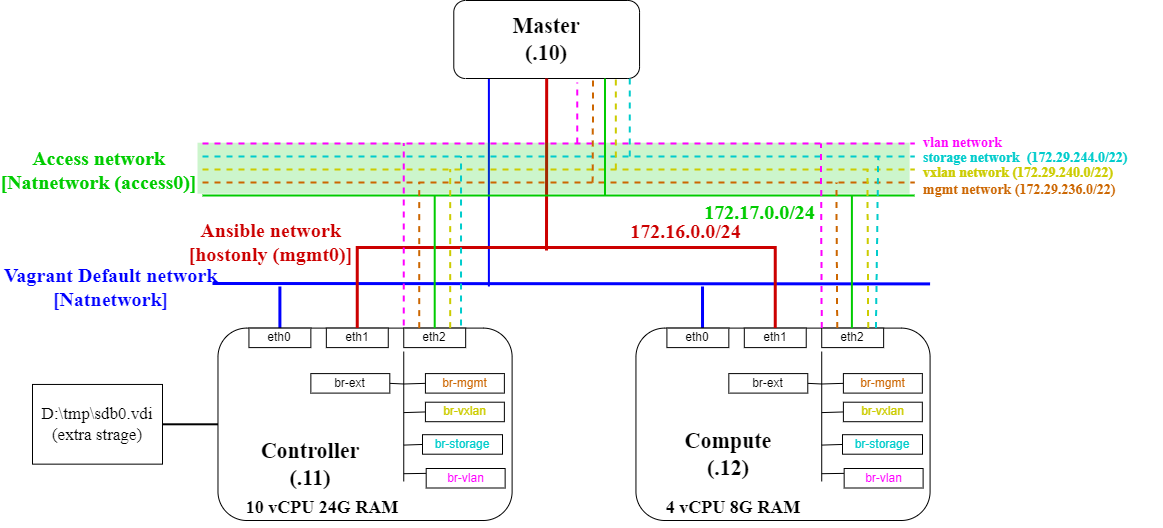

The diagram above was exported from draw.io. Its source (the exported page's mxGraphModel, read from the mxfile embedded in the PNG):
<mxGraphModel dx="1102" dy="345" grid="1" gridSize="10" guides="1" tooltips="1" connect="1" arrows="1" fold="1" page="1" pageScale="1" pageWidth="827" pageHeight="1169" math="0" shadow="0">
  <root>
    <mxCell id="0" />
    <mxCell id="1" parent="0" />
    <mxCell id="5" style="edgeStyle=none;html=1;exitX=0.189;exitY=1;exitDx=0;exitDy=0;fontFamily=MS明朝;fontSize=18;endArrow=none;endFill=0;strokeWidth=2;fillColor=#f8cecc;strokeColor=#0000FF;exitPerimeter=0;" parent="1" source="2" edge="1">
      <mxGeometry relative="1" as="geometry">
        <mxPoint x="556.3879003558719" y="405.99999999999994" as="targetPoint" />
        <mxPoint x="556.3879003558719" y="276" as="sourcePoint" />
      </mxGeometry>
    </mxCell>
    <mxCell id="2" value="Master&lt;br style=&quot;font-size: 22px;&quot;&gt;(.10)" style="rounded=1;whiteSpace=wrap;html=1;fontSize=22;fontFamily=MS明朝;fontStyle=1" parent="1" vertex="1">
      <mxGeometry x="521.2937722419929" y="120" width="185.76512455516018" height="78" as="geometry" />
    </mxCell>
    <mxCell id="7" style="edgeStyle=none;html=1;exitX=0.5;exitY=0;exitDx=0;exitDy=0;fontFamily=MS明朝;fontSize=18;endArrow=none;endFill=0;strokeWidth=3;fillColor=#f8cecc;strokeColor=#0000FF;" parent="1" source="27" edge="1">
      <mxGeometry relative="1" as="geometry">
        <mxPoint x="347.4021352313167" y="405.99999999999994" as="targetPoint" />
      </mxGeometry>
    </mxCell>
    <mxCell id="3" value="" style="rounded=1;whiteSpace=wrap;html=1;fontFamily=MS明朝;fontSize=18;" parent="1" vertex="1">
      <mxGeometry x="285.48042704626334" y="447.59999999999997" width="294.1281138790036" height="192.39999999999998" as="geometry" />
    </mxCell>
    <mxCell id="4" value="" style="endArrow=none;html=1;fontFamily=MS明朝;fontSize=18;strokeWidth=3;fillColor=#f8cecc;strokeColor=#0000FF;" parent="1" edge="1">
      <mxGeometry width="50" height="50" relative="1" as="geometry">
        <mxPoint x="280" y="403" as="sourcePoint" />
        <mxPoint x="997.5800711743773" y="403.40000000000003" as="targetPoint" />
      </mxGeometry>
    </mxCell>
    <mxCell id="14" value="Vagrant Default network&lt;br style=&quot;font-size: 20px;&quot;&gt;[Natnetwork]" style="edgeLabel;html=1;align=center;verticalAlign=middle;resizable=0;points=[];fontFamily=Times New Roman;fontStyle=1;fontSize=20;fontColor=#0000FF;labelBackgroundColor=none;" parent="4" vertex="1" connectable="0">
      <mxGeometry x="-0.2143" y="1" relative="1" as="geometry">
        <mxPoint x="-385" y="3" as="offset" />
      </mxGeometry>
    </mxCell>
    <mxCell id="8" style="edgeStyle=none;html=1;exitX=0.5;exitY=0;exitDx=0;exitDy=0;fontFamily=MS明朝;fontSize=18;endArrow=none;endFill=0;strokeWidth=3;fillColor=#f8cecc;strokeColor=#0000FF;" parent="1" edge="1">
      <mxGeometry relative="1" as="geometry">
        <mxPoint x="770.0177935943061" y="405.99999999999994" as="targetPoint" />
        <mxPoint x="770.0177935943061" y="447.59999999999997" as="sourcePoint" />
      </mxGeometry>
    </mxCell>
    <mxCell id="15" value="" style="edgeStyle=none;html=1;strokeColor=#0000FF;" parent="1" target="2" edge="1">
      <mxGeometry relative="1" as="geometry">
        <mxPoint x="686.4183274021354" y="198" as="sourcePoint" />
      </mxGeometry>
    </mxCell>
    <mxCell id="20" style="edgeStyle=none;html=1;fontFamily=MS明朝;fontSize=18;endArrow=none;endFill=0;strokeWidth=3;fillColor=#f8cecc;strokeColor=#CC0000;fontColor=#CC0000;entryX=0.5;entryY=1;entryDx=0;entryDy=0;" parent="1" target="2" edge="1">
      <mxGeometry relative="1" as="geometry">
        <mxPoint x="609.7953736654804" y="276" as="targetPoint" />
        <mxPoint x="614" y="370" as="sourcePoint" />
      </mxGeometry>
    </mxCell>
    <mxCell id="21" value="" style="edgeStyle=none;html=1;strokeColor=#0000FF;" parent="1" edge="1">
      <mxGeometry relative="1" as="geometry">
        <mxPoint x="794.781316725979" y="185" as="targetPoint" />
        <mxPoint x="794.781316725979" y="185" as="sourcePoint" />
      </mxGeometry>
    </mxCell>
    <mxCell id="25" value="Controller (.11)" style="text;html=1;strokeColor=none;fillColor=none;align=center;verticalAlign=middle;whiteSpace=wrap;rounded=0;fontFamily=Times New Roman;fontSize=22;fontStyle=1" parent="1" vertex="1">
      <mxGeometry x="316.44128113879003" y="564.9999999999999" width="123.84341637010678" height="39" as="geometry" />
    </mxCell>
    <mxCell id="27" value="eth0" style="rounded=0;whiteSpace=wrap;html=1;" parent="1" vertex="1">
      <mxGeometry x="316.44128113879003" y="447.59999999999997" width="61.92170818505339" height="19.5" as="geometry" />
    </mxCell>
    <mxCell id="28" value="eth1" style="rounded=0;whiteSpace=wrap;html=1;" parent="1" vertex="1">
      <mxGeometry x="393.84341637010675" y="447.59999999999997" width="61.92170818505339" height="19.5" as="geometry" />
    </mxCell>
    <mxCell id="29" value="eth2" style="rounded=0;whiteSpace=wrap;html=1;" parent="1" vertex="1">
      <mxGeometry x="471.24555160142353" y="447.59999999999997" width="61.92170818505339" height="19.5" as="geometry" />
    </mxCell>
    <mxCell id="39" style="edgeStyle=none;html=1;exitX=0;exitY=0.5;exitDx=0;exitDy=0;endArrow=none;endFill=0;" parent="1" source="31" edge="1">
      <mxGeometry relative="1" as="geometry">
        <mxPoint x="471.24555160142353" y="503.5" as="targetPoint" />
      </mxGeometry>
    </mxCell>
    <mxCell id="31" value="br-mgmt" style="rounded=0;whiteSpace=wrap;html=1;fontColor=#CC6600;" parent="1" vertex="1">
      <mxGeometry x="492.9181494661922" y="493.09999999999997" width="78.95017793594306" height="19.5" as="geometry" />
    </mxCell>
    <mxCell id="40" style="edgeStyle=none;html=1;exitX=1;exitY=0.5;exitDx=0;exitDy=0;endArrow=none;endFill=0;" parent="1" source="32" edge="1">
      <mxGeometry relative="1" as="geometry">
        <mxPoint x="471.24555160142353" y="503.5" as="targetPoint" />
      </mxGeometry>
    </mxCell>
    <mxCell id="32" value="br-ext" style="rounded=0;whiteSpace=wrap;html=1;" parent="1" vertex="1">
      <mxGeometry x="378.3629893238434" y="493.09999999999997" width="78.95017793594306" height="19.5" as="geometry" />
    </mxCell>
    <mxCell id="41" style="edgeStyle=none;html=1;exitX=0;exitY=0.5;exitDx=0;exitDy=0;endArrow=none;endFill=0;" parent="1" source="33" edge="1">
      <mxGeometry relative="1" as="geometry">
        <mxPoint x="471.24555160142353" y="532.0999999999999" as="targetPoint" />
      </mxGeometry>
    </mxCell>
    <mxCell id="33" value="br-vxlan" style="rounded=0;whiteSpace=wrap;html=1;fontColor=#CCCC00;" parent="1" vertex="1">
      <mxGeometry x="492.9181494661922" y="521.6999999999999" width="78.95017793594306" height="19.5" as="geometry" />
    </mxCell>
    <mxCell id="42" style="edgeStyle=none;html=1;exitX=0;exitY=0.5;exitDx=0;exitDy=0;endArrow=none;endFill=0;" parent="1" source="34" edge="1">
      <mxGeometry relative="1" as="geometry">
        <mxPoint x="471.24555160142353" y="564.5999999999999" as="targetPoint" />
      </mxGeometry>
    </mxCell>
    <mxCell id="34" value="br-storage" style="rounded=0;whiteSpace=wrap;html=1;fontColor=#00CCCC;" parent="1" vertex="1">
      <mxGeometry x="490" y="554.2" width="80" height="19.5" as="geometry" />
    </mxCell>
    <mxCell id="43" style="edgeStyle=none;html=1;exitX=0;exitY=0.25;exitDx=0;exitDy=0;endArrow=none;endFill=0;" parent="1" source="36" edge="1">
      <mxGeometry relative="1" as="geometry">
        <mxPoint x="471.24555160142353" y="593.1999999999999" as="targetPoint" />
      </mxGeometry>
    </mxCell>
    <mxCell id="36" value="br-vlan" style="rounded=0;whiteSpace=wrap;html=1;fontColor=#FF00FF;" parent="1" vertex="1">
      <mxGeometry x="493.69217081850536" y="587.9999999999999" width="78.95017793594306" height="19.5" as="geometry" />
    </mxCell>
    <mxCell id="38" value="" style="endArrow=none;html=1;" parent="1" edge="1">
      <mxGeometry width="50" height="50" relative="1" as="geometry">
        <mxPoint x="471.24555160142353" y="600.9999999999999" as="sourcePoint" />
        <mxPoint x="471.24555160142353" y="471" as="targetPoint" />
      </mxGeometry>
    </mxCell>
    <mxCell id="44" value="" style="rounded=1;whiteSpace=wrap;html=1;fontFamily=MS明朝;fontSize=18;" parent="1" vertex="1">
      <mxGeometry x="703.4519572953736" y="447.59999999999997" width="294.1281138790036" height="192.39999999999998" as="geometry" />
    </mxCell>
    <mxCell id="45" value="Compute&lt;br&gt;(.12)" style="text;html=1;strokeColor=none;fillColor=none;align=center;verticalAlign=middle;whiteSpace=wrap;rounded=0;fontFamily=Times New Roman;fontSize=22;fontStyle=1" parent="1" vertex="1">
      <mxGeometry x="734.4128113879003" y="554.1999999999999" width="123.84341637010678" height="39" as="geometry" />
    </mxCell>
    <mxCell id="46" value="eth0" style="rounded=0;whiteSpace=wrap;html=1;" parent="1" vertex="1">
      <mxGeometry x="734.4128113879003" y="447.59999999999997" width="61.92170818505339" height="19.5" as="geometry" />
    </mxCell>
    <mxCell id="47" value="eth1" style="rounded=0;whiteSpace=wrap;html=1;" parent="1" vertex="1">
      <mxGeometry x="811.8149466192172" y="447.59999999999997" width="61.92170818505339" height="19.5" as="geometry" />
    </mxCell>
    <mxCell id="18" value="" style="endArrow=none;html=1;fontFamily=MS明朝;fontSize=18;strokeWidth=3;fillColor=#f8cecc;strokeColor=#CC0000;fontColor=#CC0000;exitX=0.5;exitY=0;exitDx=0;exitDy=0;rounded=0;entryX=0.5;entryY=0;entryDx=0;entryDy=0;" parent="1" source="28" target="47" edge="1">
      <mxGeometry width="50" height="50" relative="1" as="geometry">
        <mxPoint x="270" y="341" as="sourcePoint" />
        <mxPoint x="920.1779359430606" y="366.99999999999994" as="targetPoint" />
        <Array as="points">
          <mxPoint x="424.80427046263344" y="366.99999999999994" />
          <mxPoint x="842.7758007117438" y="366.99999999999994" />
        </Array>
      </mxGeometry>
    </mxCell>
    <mxCell id="19" value="Ansible network&lt;br style=&quot;font-size: 20px;&quot;&gt;[hostonly (mgmt0)]" style="edgeLabel;html=1;align=center;verticalAlign=middle;resizable=0;points=[];fontFamily=Times New Roman;fontStyle=1;fontSize=20;fontColor=#CC0000;labelBackgroundColor=none;" parent="18" vertex="1" connectable="0">
      <mxGeometry x="-0.2143" y="1" relative="1" as="geometry">
        <mxPoint x="-235" y="-6" as="offset" />
      </mxGeometry>
    </mxCell>
    <mxCell id="48" value="eth2" style="rounded=0;whiteSpace=wrap;html=1;" parent="1" vertex="1">
      <mxGeometry x="889.2170818505339" y="447.59999999999997" width="61.92170818505339" height="19.5" as="geometry" />
    </mxCell>
    <mxCell id="49" style="edgeStyle=none;html=1;exitX=0;exitY=0.5;exitDx=0;exitDy=0;endArrow=none;endFill=0;" parent="1" source="50" edge="1">
      <mxGeometry relative="1" as="geometry">
        <mxPoint x="889.2170818505339" y="503.5" as="targetPoint" />
      </mxGeometry>
    </mxCell>
    <mxCell id="50" value="br-mgmt" style="rounded=0;whiteSpace=wrap;html=1;fontColor=#CC6600;" parent="1" vertex="1">
      <mxGeometry x="910.8896797153026" y="493.09999999999997" width="78.95017793594306" height="19.5" as="geometry" />
    </mxCell>
    <mxCell id="51" style="edgeStyle=none;html=1;exitX=1;exitY=0.5;exitDx=0;exitDy=0;endArrow=none;endFill=0;" parent="1" source="52" edge="1">
      <mxGeometry relative="1" as="geometry">
        <mxPoint x="889.2170818505339" y="503.5" as="targetPoint" />
      </mxGeometry>
    </mxCell>
    <mxCell id="52" value="br-ext" style="rounded=0;whiteSpace=wrap;html=1;" parent="1" vertex="1">
      <mxGeometry x="796.3345195729538" y="493.09999999999997" width="78.95017793594306" height="19.5" as="geometry" />
    </mxCell>
    <mxCell id="53" style="edgeStyle=none;html=1;exitX=0;exitY=0.5;exitDx=0;exitDy=0;endArrow=none;endFill=0;" parent="1" source="54" edge="1">
      <mxGeometry relative="1" as="geometry">
        <mxPoint x="889.2170818505339" y="532.0999999999999" as="targetPoint" />
      </mxGeometry>
    </mxCell>
    <mxCell id="54" value="br-vxlan" style="rounded=0;whiteSpace=wrap;html=1;fontColor=#CCCC00;" parent="1" vertex="1">
      <mxGeometry x="910.8896797153026" y="521.6999999999999" width="78.95017793594306" height="19.5" as="geometry" />
    </mxCell>
    <mxCell id="55" style="edgeStyle=none;html=1;exitX=0;exitY=0.5;exitDx=0;exitDy=0;endArrow=none;endFill=0;" parent="1" source="56" edge="1">
      <mxGeometry relative="1" as="geometry">
        <mxPoint x="889.2170818505339" y="564.5999999999999" as="targetPoint" />
      </mxGeometry>
    </mxCell>
    <mxCell id="56" value="br-storage" style="rounded=0;whiteSpace=wrap;html=1;fontColor=#00CCCC;" parent="1" vertex="1">
      <mxGeometry x="910" y="554.2" width="80" height="19.5" as="geometry" />
    </mxCell>
    <mxCell id="57" style="edgeStyle=none;html=1;exitX=0;exitY=0.25;exitDx=0;exitDy=0;endArrow=none;endFill=0;" parent="1" source="58" edge="1">
      <mxGeometry relative="1" as="geometry">
        <mxPoint x="889.2170818505339" y="593.1999999999999" as="targetPoint" />
      </mxGeometry>
    </mxCell>
    <mxCell id="58" value="br-vlan" style="rounded=0;whiteSpace=wrap;html=1;fontColor=#FF00FF;" parent="1" vertex="1">
      <mxGeometry x="911.6637010676158" y="587.9999999999999" width="78.95017793594306" height="19.5" as="geometry" />
    </mxCell>
    <mxCell id="59" value="" style="endArrow=none;html=1;" parent="1" edge="1">
      <mxGeometry width="50" height="50" relative="1" as="geometry">
        <mxPoint x="889.2170818505339" y="600.9999999999999" as="sourcePoint" />
        <mxPoint x="889.2170818505339" y="471" as="targetPoint" />
      </mxGeometry>
    </mxCell>
    <mxCell id="60" value="" style="endArrow=none;html=1;fontFamily=MS明朝;fontSize=21;strokeWidth=51;fillColor=#f8cecc;strokeColor=#00CC00;opacity=20;" parent="1" edge="1">
      <mxGeometry width="50" height="50" relative="1" as="geometry">
        <mxPoint x="265" y="287.7" as="sourcePoint" />
        <mxPoint x="977.099644128114" y="287.7" as="targetPoint" />
      </mxGeometry>
    </mxCell>
    <mxCell id="61" value="Access network&lt;br style=&quot;font-size: 20px;&quot;&gt;[Natnetwork (access0)]" style="edgeLabel;html=1;align=center;verticalAlign=middle;resizable=0;points=[];fontFamily=Times New Roman;fontStyle=1;fontSize=20;fontColor=#00CC00;labelBackgroundColor=none;" parent="60" vertex="1" connectable="0">
      <mxGeometry x="-0.2143" y="1" relative="1" as="geometry">
        <mxPoint x="-380" y="2" as="offset" />
      </mxGeometry>
    </mxCell>
    <mxCell id="62" value="" style="endArrow=none;html=1;fontFamily=MS明朝;fontSize=18;strokeWidth=2;fillColor=#f8cecc;strokeColor=#00CC00;" parent="1" edge="1">
      <mxGeometry width="50" height="50" relative="1" as="geometry">
        <mxPoint x="270" y="315" as="sourcePoint" />
        <mxPoint x="982.099644128114" y="315" as="targetPoint" />
      </mxGeometry>
    </mxCell>
    <mxCell id="64" style="edgeStyle=none;html=1;exitX=0.5;exitY=0;exitDx=0;exitDy=0;fontFamily=MS明朝;fontSize=18;endArrow=none;endFill=0;strokeWidth=2;fillColor=#f8cecc;strokeColor=#00CC00;" parent="1" source="29" edge="1">
      <mxGeometry relative="1" as="geometry">
        <mxPoint x="502.20640569395016" y="315" as="targetPoint" />
        <mxPoint x="362.88256227758006" y="460.59999999999997" as="sourcePoint" />
      </mxGeometry>
    </mxCell>
    <mxCell id="65" style="edgeStyle=none;html=1;exitX=0.5;exitY=0;exitDx=0;exitDy=0;fontFamily=MS明朝;fontSize=18;endArrow=none;endFill=0;strokeWidth=2;fillColor=#f8cecc;strokeColor=#00CC00;" parent="1" edge="1">
      <mxGeometry relative="1" as="geometry">
        <mxPoint x="919.4039145907474" y="315" as="targetPoint" />
        <mxPoint x="919.4039145907474" y="447.59999999999997" as="sourcePoint" />
      </mxGeometry>
    </mxCell>
    <mxCell id="66" value="" style="endArrow=none;html=1;fontFamily=MS明朝;fontSize=18;strokeWidth=2;fillColor=#f8cecc;strokeColor=#CC6600;dashed=1;" parent="1" edge="1">
      <mxGeometry width="50" height="50" relative="1" as="geometry">
        <mxPoint x="270" y="302" as="sourcePoint" />
        <mxPoint x="982.099644128114" y="302" as="targetPoint" />
      </mxGeometry>
    </mxCell>
    <mxCell id="67" style="edgeStyle=none;html=1;exitX=0.25;exitY=0;exitDx=0;exitDy=0;fontFamily=MS明朝;fontSize=18;endArrow=none;endFill=0;strokeWidth=2;fillColor=#f8cecc;strokeColor=#CC6600;dashed=1;" parent="1" source="29" edge="1">
      <mxGeometry relative="1" as="geometry">
        <mxPoint x="486.7259786476868" y="302" as="targetPoint" />
        <mxPoint x="486.7259786476868" y="434.59999999999997" as="sourcePoint" />
      </mxGeometry>
    </mxCell>
    <mxCell id="68" style="edgeStyle=none;html=1;exitX=0.25;exitY=0;exitDx=0;exitDy=0;fontFamily=MS明朝;fontSize=18;endArrow=none;endFill=0;strokeWidth=2;fillColor=#f8cecc;strokeColor=#CC6600;dashed=1;" parent="1" source="48" edge="1">
      <mxGeometry relative="1" as="geometry">
        <mxPoint x="903.9234875444841" y="302" as="targetPoint" />
        <mxPoint x="903.9234875444841" y="434.59999999999997" as="sourcePoint" />
      </mxGeometry>
    </mxCell>
    <mxCell id="69" value="" style="endArrow=none;html=1;fontFamily=MS明朝;fontSize=18;strokeWidth=2;fillColor=#f8cecc;strokeColor=#CCCC00;dashed=1;" parent="1" edge="1">
      <mxGeometry width="50" height="50" relative="1" as="geometry">
        <mxPoint x="270" y="289" as="sourcePoint" />
        <mxPoint x="982.099644128114" y="289" as="targetPoint" />
      </mxGeometry>
    </mxCell>
    <mxCell id="70" style="edgeStyle=none;html=1;exitX=0.75;exitY=0;exitDx=0;exitDy=0;fontFamily=MS明朝;fontSize=18;endArrow=none;endFill=0;strokeWidth=2;fillColor=#f8cecc;strokeColor=#CCCC00;dashed=1;" parent="1" source="29" edge="1">
      <mxGeometry relative="1" as="geometry">
        <mxPoint x="517.6868327402135" y="289" as="targetPoint" />
        <mxPoint x="517.6868327402135" y="421.59999999999997" as="sourcePoint" />
      </mxGeometry>
    </mxCell>
    <mxCell id="71" style="edgeStyle=none;html=1;exitX=0.75;exitY=0;exitDx=0;exitDy=0;fontFamily=MS明朝;fontSize=18;endArrow=none;endFill=0;strokeWidth=2;fillColor=#f8cecc;strokeColor=#CCCC00;dashed=1;" parent="1" source="48" edge="1">
      <mxGeometry relative="1" as="geometry">
        <mxPoint x="934.8843416370107" y="289" as="targetPoint" />
        <mxPoint x="934.8843416370107" y="421.59999999999997" as="sourcePoint" />
      </mxGeometry>
    </mxCell>
    <mxCell id="72" value="" style="endArrow=none;html=1;fontFamily=MS明朝;fontSize=18;strokeWidth=2;fillColor=#f8cecc;strokeColor=#00CCCC;dashed=1;" parent="1" edge="1">
      <mxGeometry width="50" height="50" relative="1" as="geometry">
        <mxPoint x="270" y="276" as="sourcePoint" />
        <mxPoint x="982.099644128114" y="276" as="targetPoint" />
      </mxGeometry>
    </mxCell>
    <mxCell id="73" style="edgeStyle=none;html=1;fontFamily=MS明朝;fontSize=18;endArrow=none;endFill=0;strokeWidth=2;fillColor=#f8cecc;strokeColor=#00CCCC;dashed=1;" parent="1" edge="1">
      <mxGeometry relative="1" as="geometry">
        <mxPoint x="528.5231316725979" y="276" as="targetPoint" />
        <mxPoint x="528.5231316725979" y="445" as="sourcePoint" />
      </mxGeometry>
    </mxCell>
    <mxCell id="74" style="edgeStyle=none;html=1;exitX=0.816;exitY=0;exitDx=0;exitDy=0;fontFamily=MS明朝;fontSize=18;endArrow=none;endFill=0;strokeWidth=2;fillColor=#f8cecc;strokeColor=#00CCCC;dashed=1;exitPerimeter=0;" parent="1" source="44" edge="1">
      <mxGeometry relative="1" as="geometry">
        <mxPoint x="945.7206405693951" y="276" as="targetPoint" />
        <mxPoint x="945.7206405693951" y="408.59999999999997" as="sourcePoint" />
      </mxGeometry>
    </mxCell>
    <mxCell id="78" value="" style="endArrow=none;html=1;fontFamily=MS明朝;fontSize=18;strokeWidth=2;fillColor=#f8cecc;strokeColor=#FF00FF;dashed=1;" parent="1" edge="1">
      <mxGeometry width="50" height="50" relative="1" as="geometry">
        <mxPoint x="270" y="263" as="sourcePoint" />
        <mxPoint x="982.099644128114" y="263" as="targetPoint" />
      </mxGeometry>
    </mxCell>
    <mxCell id="79" style="edgeStyle=none;html=1;fontFamily=MS明朝;fontSize=18;endArrow=none;endFill=0;strokeWidth=2;fillColor=#f8cecc;strokeColor=#FF00FF;dashed=1;" parent="1" edge="1">
      <mxGeometry relative="1" as="geometry">
        <mxPoint x="471.24555160142353" y="263" as="targetPoint" />
        <mxPoint x="471.24555160142353" y="445" as="sourcePoint" />
      </mxGeometry>
    </mxCell>
    <mxCell id="80" style="edgeStyle=none;html=1;exitX=0;exitY=0;exitDx=0;exitDy=0;fontFamily=MS明朝;fontSize=18;endArrow=none;endFill=0;strokeWidth=2;fillColor=#f8cecc;strokeColor=#FF00FF;dashed=1;" parent="1" source="48" edge="1">
      <mxGeometry relative="1" as="geometry">
        <mxPoint x="888.4430604982207" y="263" as="targetPoint" />
        <mxPoint x="888.4430604982207" y="395.59999999999997" as="sourcePoint" />
      </mxGeometry>
    </mxCell>
    <mxCell id="81" value="mgmt network (172.29.236.0/22)" style="text;html=1;strokeColor=none;fillColor=none;align=left;verticalAlign=middle;whiteSpace=wrap;rounded=0;fontFamily=Times New Roman;fontSize=14;fontColor=#CC6600;fontStyle=1" parent="1" vertex="1">
      <mxGeometry x="988.62" y="297" width="221.38" height="26" as="geometry" />
    </mxCell>
    <mxCell id="82" value="vxlan network (172.29.240.0/22)" style="text;html=1;strokeColor=none;fillColor=none;align=left;verticalAlign=middle;whiteSpace=wrap;rounded=0;fontFamily=Times New Roman;fontSize=14;fontColor=#CCCC00;fontStyle=1" parent="1" vertex="1">
      <mxGeometry x="988.62" y="280.1" width="241.38" height="26" as="geometry" />
    </mxCell>
    <mxCell id="83" value="storage network&amp;nbsp; (172.29.244.0/22)" style="text;html=1;strokeColor=none;fillColor=none;align=left;verticalAlign=middle;whiteSpace=wrap;rounded=0;fontFamily=Times New Roman;fontSize=14;fontColor=#00CCCC;fontStyle=1" parent="1" vertex="1">
      <mxGeometry x="988.62" y="264.5" width="221.38" height="26" as="geometry" />
    </mxCell>
    <mxCell id="84" value="vlan network" style="text;html=1;strokeColor=none;fillColor=none;align=left;verticalAlign=middle;whiteSpace=wrap;rounded=0;fontFamily=Times New Roman;fontSize=14;fontColor=#FF00FF;fontStyle=1" parent="1" vertex="1">
      <mxGeometry x="988.6172597864771" y="249.99999999999997" width="170.28469750889684" height="26" as="geometry" />
    </mxCell>
    <mxCell id="85" style="edgeStyle=none;html=1;fontFamily=MS明朝;fontSize=18;endArrow=none;endFill=0;strokeWidth=2;fillColor=#f8cecc;strokeColor=#00CC00;" parent="1" edge="1">
      <mxGeometry relative="1" as="geometry">
        <mxPoint x="672.4911032028471" y="198" as="targetPoint" />
        <mxPoint x="672.4911032028471" y="315" as="sourcePoint" />
      </mxGeometry>
    </mxCell>
    <mxCell id="86" style="edgeStyle=none;html=1;fontFamily=MS明朝;fontSize=18;endArrow=none;endFill=0;strokeWidth=2;fillColor=#f8cecc;strokeColor=#00CCCC;dashed=1;" parent="1" edge="1">
      <mxGeometry relative="1" as="geometry">
        <mxPoint x="697.2597864768684" y="198" as="targetPoint" />
        <mxPoint x="697.2597864768684" y="276" as="sourcePoint" />
      </mxGeometry>
    </mxCell>
    <mxCell id="87" style="edgeStyle=none;html=1;fontFamily=MS明朝;fontSize=18;endArrow=none;endFill=0;strokeWidth=2;fillColor=#f8cecc;strokeColor=#CCCC00;dashed=1;" parent="1" edge="1">
      <mxGeometry relative="1" as="geometry">
        <mxPoint x="683.3274021352313" y="198" as="targetPoint" />
        <mxPoint x="683.3274021352313" y="289" as="sourcePoint" />
      </mxGeometry>
    </mxCell>
    <mxCell id="88" style="edgeStyle=none;html=1;fontFamily=MS明朝;fontSize=18;endArrow=none;endFill=0;strokeWidth=2;fillColor=#f8cecc;strokeColor=#CC6600;dashed=1;entryX=0.75;entryY=1;entryDx=0;entryDy=0;" parent="1" target="2" edge="1">
      <mxGeometry relative="1" as="geometry">
        <mxPoint x="502.20640569395016" y="315" as="targetPoint" />
        <mxPoint x="660.1067615658363" y="302" as="sourcePoint" />
      </mxGeometry>
    </mxCell>
    <mxCell id="89" style="edgeStyle=none;html=1;fontFamily=MS明朝;fontSize=18;endArrow=none;endFill=0;strokeWidth=2;fillColor=#f8cecc;strokeColor=#FF00FF;dashed=1;entryX=0.664;entryY=1.05;entryDx=0;entryDy=0;entryPerimeter=0;" parent="1" target="2" edge="1">
      <mxGeometry relative="1" as="geometry">
        <mxPoint x="486.7259786476868" y="276" as="targetPoint" />
        <mxPoint x="644.626334519573" y="263" as="sourcePoint" />
      </mxGeometry>
    </mxCell>
    <mxCell id="92" style="edgeStyle=none;rounded=0;html=1;exitX=1;exitY=0.5;exitDx=0;exitDy=0;strokeWidth=2;fontFamily=Times New Roman;fontSize=2;fontColor=#CC6600;endArrow=none;endFill=0;" parent="1" source="91" target="3" edge="1">
      <mxGeometry relative="1" as="geometry" />
    </mxCell>
    <mxCell id="91" value="D:\tmp\sdb0.vdi&lt;br style=&quot;font-size: 17px;&quot;&gt;(extra strage)" style="rounded=0;whiteSpace=wrap;html=1;fontFamily=Times New Roman;fontSize=17;" parent="1" vertex="1">
      <mxGeometry x="100" y="503.95" width="130" height="79.7" as="geometry" />
    </mxCell>
    <mxCell id="93" value="10 vCPU 24G RAM" style="text;html=1;strokeColor=none;fillColor=none;align=center;verticalAlign=middle;whiteSpace=wrap;rounded=0;fontFamily=Times New Roman;fontSize=18;fontStyle=1" parent="1" vertex="1">
      <mxGeometry x="307.69" y="607.5" width="163.56" height="39" as="geometry" />
    </mxCell>
    <mxCell id="94" value="4 vCPU 8G RAM" style="text;html=1;strokeColor=none;fillColor=none;align=center;verticalAlign=middle;whiteSpace=wrap;rounded=0;fontFamily=Times New Roman;fontSize=18;fontStyle=1" parent="1" vertex="1">
      <mxGeometry x="719.1800000000001" y="607.5" width="163.56" height="39" as="geometry" />
    </mxCell>
    <mxCell id="95" value="172.16.0.0/24" style="edgeLabel;html=1;align=center;verticalAlign=middle;resizable=0;points=[];fontFamily=Times New Roman;fontStyle=1;fontSize=20;fontColor=#CC0000;labelBackgroundColor=none;" parent="1" vertex="1" connectable="0">
      <mxGeometry x="752.9965781549412" y="349" as="geometry" />
    </mxCell>
    <mxCell id="97" value="172.17.0.0/24" style="edgeLabel;html=1;align=center;verticalAlign=middle;resizable=0;points=[];fontFamily=Times New Roman;fontStyle=1;fontSize=20;fontColor=#00CC00;labelBackgroundColor=none;" parent="1" vertex="1" connectable="0">
      <mxGeometry x="848.78" y="318" as="geometry">
        <mxPoint x="-22" y="12" as="offset" />
      </mxGeometry>
    </mxCell>
  </root>
</mxGraphModel>